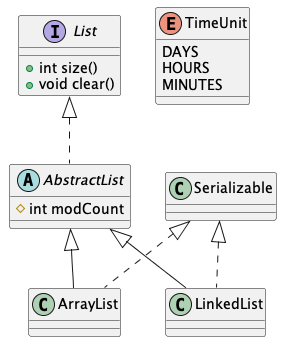

The diagram above was rendered by PlantUML. Its source (embedded in the PNG):
@startuml

interface List{
	+ int size()
	+ void clear()
}

abstract class AbstractList{
	# int modCount	
}
class ArrayList
class LinkedList
class Serializable

enum TimeUnit {
	DAYS
	HOURS
	MINUTES
}

List <|.. AbstractList 
AbstractList <|-- ArrayList
AbstractList <|-- LinkedList
Serializable <|.. ArrayList
Serializable <|.. LinkedList

@enduml